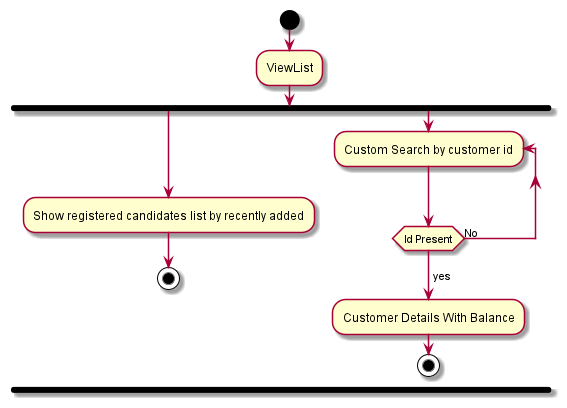

The diagram above was rendered by PlantUML. Its source (embedded in the PNG):
@startuml
start
:ViewList;
fork
:Show registered candidates list by recently added;
stop
fork again
repeat :Custom Search by customer id;
repeat while (Id Present) is (No)
-> yes;
:Customer Details With Balance;
stop
@enduml